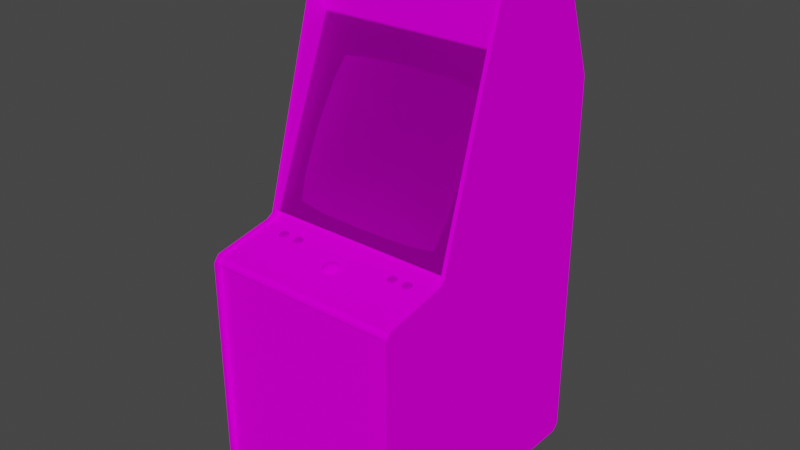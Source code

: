# Source: reactor.blend  (saved by Blender 2.93.20; exported with 4.5.12 LTS)
import bpy
from mathutils import Matrix  # noqa: F401  (used for matrix-valued properties, if any)

bpy.ops.wm.read_factory_settings(use_empty=True)
scene = bpy.context.scene
scene.name = 'Scene'

# ---- images (referenced by path relative to the original .blend; pixels are not part of the script)
import os
ASSET_DIR = os.environ.get("B2B_ASSET_DIR", "")  # directory of the original .blend (textures are referenced by path, not embedded)
HERE = os.path.dirname(os.path.abspath(__file__))  # packed textures are extracted next to this script under _unpacked/

def load_image(name, relpath, width, height, colorspace="sRGB"):
    """Load a texture the original file referenced (path relative to the .blend, or extracted next to this script)."""
    p = next((c for c in (os.path.join(HERE, relpath), os.path.join(ASSET_DIR, relpath)) if relpath and os.path.exists(c)), "")
    if p:
        img = bpy.data.images.load(p, check_existing=True)
        img.name = name
    else:  # same state as the original file: an image datablock whose file is absent (Cycles renders it pink)
        img = bpy.data.images.new(name, width, height)
        img.source = "FILE"
        img.filepath = "//" + (relpath or name)
    img.colorspace_settings.name = colorspace
    return img
img_reactormarqueemap_tiff = load_image('reactormarqueemap.TIFF', 'reactormarqueemap.TIFF', 1024, 1024, 'sRGB')
img_reactormonitormap_tiff = load_image('reactormonitormap.TIFF', 'reactormonitormap.TIFF', 1024, 1024, 'sRGB')
img_reactorglassmap_tiff = load_image('reactorglassmap.TIFF', 'reactorglassmap.TIFF', 1024, 1024, 'sRGB')
img_reactorbuttonmap_tiff = load_image('reactorbuttonmap.TIFF', 'reactorbuttonmap.TIFF', 1024, 1024, 'sRGB')
img_reactorallmap_tiff = load_image('reactorallmap.TIFF', 'reactorallmap.TIFF', 1024, 1024, 'sRGB')

# ---- materials (node trees are filled in below, after node groups)
mat_reactormarquee = bpy.data.materials.new('reactormarquee')
mat_reactormarquee.use_transparent_shadow = False
mat_reactormarquee.roughness = 0.8807
mat_reactormarquee.specular_intensity = 0.0
mat_reactormonitor = bpy.data.materials.new('reactormonitor')
mat_reactormonitor.use_transparent_shadow = False
mat_reactormonitor.roughness = 0.8807
mat_reactormonitor.specular_intensity = 0.0
mat_reactorglass = bpy.data.materials.new('reactorglass')
mat_reactorglass.use_transparent_shadow = False
mat_reactorglass.roughness = 0.8807
mat_reactorglass.specular_intensity = 0.0
mat_reactorbutton = bpy.data.materials.new('reactorbutton')
mat_reactorbutton.use_transparent_shadow = False
mat_reactorbutton.roughness = 0.8807
mat_reactorbutton.specular_intensity = 0.0
mat_reactorall = bpy.data.materials.new('reactorall')
mat_reactorall.use_transparent_shadow = False
mat_reactorall.roughness = 0.8807
mat_reactorall.specular_intensity = 0.0

# ---- node groups
ng_auto_smooth = bpy.data.node_groups.new('Auto Smooth', 'GeometryNodeTree')
_s = ng_auto_smooth.interface.new_socket(name='Geometry', in_out='OUTPUT', socket_type='NodeSocketGeometry')
_s = ng_auto_smooth.interface.new_socket(name='Geometry', in_out='INPUT', socket_type='NodeSocketGeometry')
_s = ng_auto_smooth.interface.new_socket(name='Angle', in_out='INPUT', socket_type='NodeSocketFloat')
_s.subtype = 'ANGLE'
_s.min_value = 0.0
_s.max_value = 3.142
ng_auto_smooth.is_modifier = True
_N = ng_auto_smooth.nodes; _L = ng_auto_smooth.links
n0 = _N.new('NodeGroupOutput'); n0.name = 'Group Output'; n0.location = (480, -100)
n1 = _N.new('NodeGroupInput'); n1.name = 'Group Input'; n1.location = (-420, -300)
n2 = _N.new('NodeGroupInput'); n2.name = 'Group Input.001'; n2.location = (-60, -100)
n3 = _N.new('GeometryNodeSetShadeSmooth'); n3.name = 'Set Shade Smooth'; n3.location = (120, -100)
n3.domain = 'EDGE'
n4 = _N.new('GeometryNodeSetShadeSmooth'); n4.name = 'Set Shade Smooth.001'; n4.location = (300, -100)
n5 = _N.new('GeometryNodeInputMeshEdgeAngle'); n5.name = 'Edge Angle'; n5.location = (-420, -220)
n6 = _N.new('GeometryNodeInputEdgeSmooth'); n6.name = 'Is Edge Smooth'; n6.location = (-60, -160)
n7 = _N.new('GeometryNodeInputShadeSmooth'); n7.name = 'Is Face Smooth'; n7.location = (-240, -340)
n8 = _N.new('FunctionNodeBooleanMath'); n8.name = 'Boolean Math'; n8.location = (-60, -220)
n9 = _N.new('FunctionNodeCompare'); n9.name = 'Compare'; n9.location = (-240, -180)
n9.operation = 'LESS_EQUAL'
_L.new(n5.outputs[0], n9.inputs[0])
_L.new(n4.outputs[0], n0.inputs[0])
_L.new(n1.outputs[1], n9.inputs[1])
_L.new(n9.outputs[0], n8.inputs[0])
_L.new(n7.outputs[0], n8.inputs[1])
_L.new(n2.outputs[0], n3.inputs[0])
_L.new(n6.outputs[0], n3.inputs[1])
_L.new(n3.outputs[0], n4.inputs[0])
_L.new(n8.outputs[0], n3.inputs[2])
n0.is_active_output = True

# ---- material node trees
mat_reactormarquee.use_nodes = True; mat_reactormarquee.node_tree.nodes.clear()
_N = mat_reactormarquee.node_tree.nodes; _L = mat_reactormarquee.node_tree.links
n0 = _N.new('ShaderNodeBsdfPrincipled'); n0.name = 'Principled BSDF'; n0.location = (10, 300)
n0.distribution = 'GGX'
n0.subsurface_method = 'BURLEY'
n0.inputs[2].default_value = 0.8807
n0.inputs[3].default_value = 1.45
n0.inputs[13].default_value = 0.0
n0.inputs[27].default_value = (0.0, 0.0, 0.0, 1.0)
n0.inputs[28].default_value = 1.0
n1 = _N.new('ShaderNodeOutputMaterial'); n1.name = 'Material Output'; n1.location = (300, 300)
n2 = _N.new('ShaderNodeTexImage'); n2.name = 'Image Texture'; n2.location = (-300, 600)
n2.image = img_reactormarqueemap_tiff
_L.new(n0.outputs[0], n1.inputs[0])
_L.new(n2.outputs[0], n0.inputs[0])
n1.is_active_output = True
mat_reactormonitor.use_nodes = True; mat_reactormonitor.node_tree.nodes.clear()
_N = mat_reactormonitor.node_tree.nodes; _L = mat_reactormonitor.node_tree.links
n0 = _N.new('ShaderNodeBsdfPrincipled'); n0.name = 'Principled BSDF'; n0.location = (10, 300)
n0.distribution = 'GGX'
n0.subsurface_method = 'BURLEY'
n0.inputs[2].default_value = 0.8807
n0.inputs[3].default_value = 1.45
n0.inputs[13].default_value = 0.0
n0.inputs[27].default_value = (0.0, 0.0, 0.0, 1.0)
n0.inputs[28].default_value = 1.0
n1 = _N.new('ShaderNodeOutputMaterial'); n1.name = 'Material Output'; n1.location = (300, 300)
n2 = _N.new('ShaderNodeTexImage'); n2.name = 'Image Texture'; n2.location = (-300, 600)
n2.image = img_reactormonitormap_tiff
_L.new(n0.outputs[0], n1.inputs[0])
_L.new(n2.outputs[0], n0.inputs[0])
n1.is_active_output = True
mat_reactorglass.use_nodes = True; mat_reactorglass.node_tree.nodes.clear()
_N = mat_reactorglass.node_tree.nodes; _L = mat_reactorglass.node_tree.links
n0 = _N.new('ShaderNodeBsdfPrincipled'); n0.name = 'Principled BSDF'; n0.location = (10, 300)
n0.distribution = 'GGX'
n0.subsurface_method = 'BURLEY'
n0.inputs[2].default_value = 0.8807
n0.inputs[3].default_value = 1.45
n0.inputs[4].default_value = 0.2
n0.inputs[13].default_value = 0.0
n0.inputs[27].default_value = (0.0, 0.0, 0.0, 1.0)
n0.inputs[28].default_value = 1.0
n1 = _N.new('ShaderNodeOutputMaterial'); n1.name = 'Material Output'; n1.location = (300, 300)
n2 = _N.new('ShaderNodeTexImage'); n2.name = 'Image Texture'; n2.location = (-300, 600)
n2.image = img_reactorglassmap_tiff
_L.new(n0.outputs[0], n1.inputs[0])
_L.new(n2.outputs[0], n0.inputs[0])
n1.is_active_output = True
mat_reactorbutton.use_nodes = True; mat_reactorbutton.node_tree.nodes.clear()
_N = mat_reactorbutton.node_tree.nodes; _L = mat_reactorbutton.node_tree.links
n0 = _N.new('ShaderNodeBsdfPrincipled'); n0.name = 'Principled BSDF'; n0.location = (10, 300)
n0.distribution = 'GGX'
n0.subsurface_method = 'BURLEY'
n0.inputs[2].default_value = 0.8807
n0.inputs[3].default_value = 1.45
n0.inputs[4].default_value = 0.5
n0.inputs[13].default_value = 0.0
n0.inputs[27].default_value = (0.0, 0.0, 0.0, 1.0)
n0.inputs[28].default_value = 1.0
n1 = _N.new('ShaderNodeOutputMaterial'); n1.name = 'Material Output'; n1.location = (300, 300)
n2 = _N.new('ShaderNodeTexImage'); n2.name = 'Image Texture'; n2.location = (-300, 600)
n2.image = img_reactorbuttonmap_tiff
_L.new(n0.outputs[0], n1.inputs[0])
_L.new(n2.outputs[0], n0.inputs[0])
n1.is_active_output = True
mat_reactorall.use_nodes = True; mat_reactorall.node_tree.nodes.clear()
_N = mat_reactorall.node_tree.nodes; _L = mat_reactorall.node_tree.links
n0 = _N.new('ShaderNodeBsdfPrincipled'); n0.name = 'Principled BSDF'; n0.location = (10, 300)
n0.distribution = 'GGX'
n0.subsurface_method = 'BURLEY'
n0.inputs[2].default_value = 0.8807
n0.inputs[3].default_value = 1.45
n0.inputs[13].default_value = 0.0
n0.inputs[27].default_value = (0.0, 0.0, 0.0, 1.0)
n0.inputs[28].default_value = 1.0
n1 = _N.new('ShaderNodeOutputMaterial'); n1.name = 'Material Output'; n1.location = (300, 300)
n2 = _N.new('ShaderNodeTexImage'); n2.name = 'Image Texture'; n2.location = (-300, 600)
n2.image = img_reactorallmap_tiff
_L.new(n0.outputs[0], n1.inputs[0])
_L.new(n2.outputs[0], n0.inputs[0])
n1.is_active_output = True

# ---- world
world_world = bpy.data.worlds.new('World'); scene.world = world_world
world_world.use_nodes = True; world_world.node_tree.nodes.clear()
_N = world_world.node_tree.nodes; _L = world_world.node_tree.links
n0 = _N.new('ShaderNodeOutputWorld'); n0.name = 'World Output'; n0.location = (300, 300)
n1 = _N.new('ShaderNodeBackground'); n1.name = 'Background'; n1.location = (10, 300)
n1.inputs[0].default_value = (0.05088, 0.05088, 0.05088, 1.0)
_L.new(n1.outputs[0], n0.inputs[0])
n0.is_active_output = True
world_world.color = (0.05088, 0.05088, 0.05088)
world_world.use_sun_shadow = False
world_world.sun_shadow_jitter_overblur = 0.0

# ---- meshes
me_reactor = bpy.data.meshes.new('reactor')
me_reactor.from_pydata([(0.06008, 0.5681, -0.284), (0.06008, 0.6434, -0.2872), (-0.07168, 0.5681, -0.284), (-0.07168, 0.6434, -0.2872), (-0.1638, 0.08073, -0.04315), (-0.00472, 0.08109, -0.04063), (-0.00472, 0.2146, -0.1025), (-0.1656, 0.2118, -0.1054), (-0.00472, 0.3378, -0.1745), (-0.1638, 0.3345, -0.1756), (0.1544, 0.3345, -0.1756), (0.1544, 0.08073, -0.04315), (0.1562, 0.2118, -0.1054), (0.2545, 0.2082, -0.1087), (0.2505, 0.3291, -0.176), (-0.00472, 0.4112, -0.2203), (-0.1599, 0.4072, -0.2192), (0.1504, 9.31e-05, -0.006795), (-0.00472, -0.002427, -0.004276), (-0.2473, 0.009453, -0.01292), (0.2545, 0.2078, -0.1094), (0.2505, 0.08145, -0.04711), (-0.2599, 0.08181, -0.04675), (-0.2639, 0.2082, -0.1087), (-0.2639, 0.2078, -0.1094), (-0.2599, 0.3288, -0.1763), (-0.00472, 0.4105, -0.2206), (0.1504, 0.4069, -0.2195), (-0.00472, -0.002787, -0.004996), (-0.1599, -0.0002669, -0.007155), (-0.2599, 0.3291, -0.176), (-0.2473, 0.3961, -0.2149), (-0.1599, 0.4069, -0.2195), (-0.2599, 0.08145, -0.04711), (0.1504, 0.4072, -0.2192), (0.2505, 0.3288, -0.1763), (0.2375, 0.009453, -0.01292), (0.1504, -0.0002669, -0.007155), (-0.1599, 9.31e-05, -0.006795), (-0.2473, 0.009093, -0.01328), (0.2505, 0.08181, -0.04675), (0.2375, 0.009093, -0.01328), (0.2375, 0.3961, -0.2149), (0.3027, -0.04058, 0.02524), (0.3027, 0.526, -0.2055), (-0.3067, 0.526, -0.2055), (-0.3067, -0.04058, 0.02524), (-0.2232, -0.04814, 0.07312), (-0.216, -0.05138, 0.0922), (-0.2193, -0.0521, 0.09472), (-0.2193, -0.05534, 0.09436), (-0.2074, -0.05642, 0.08356), (-0.2085, -0.05534, 0.07744), (-0.2139, -0.05282, 0.07996), (-0.2311, -0.05174, 0.07384), (-0.2272, -0.05138, 0.0724), (-0.2283, -0.05354, 0.06628), (-0.2365, -0.05426, 0.08824), (-0.2373, -0.05354, 0.08392), (-0.243, -0.05642, 0.08356), (-0.234, -0.05894, 0.09868), (-0.2283, -0.0593, 0.1008), (-0.2272, -0.05534, 0.0958), (-0.2419, -0.0575, 0.08968), (-0.216, -0.0539, 0.06808), (-0.2221, -0.05354, 0.06628), (-0.2232, -0.05138, 0.0724), (-0.216, -0.0521, 0.07636), (-0.2139, -0.05426, 0.08824), (-0.216, -0.05462, 0.09148), (-0.2113, -0.05858, 0.09472), (-0.234, -0.0539, 0.06808), (-0.2311, -0.05534, 0.09436), (-0.2085, -0.0575, 0.08968), (-0.2391, -0.05462, 0.07204), (-0.2419, -0.05534, 0.07744), (-0.2365, -0.05282, 0.07996), (-0.2365, -0.05102, 0.0886), (-0.2373, -0.0503, 0.08464), (-0.2311, -0.0485, 0.0742), (-0.2272, -0.04814, 0.07312), (-0.2139, -0.05102, 0.0886), (-0.2139, -0.04958, 0.08068), (-0.2221, -0.0593, 0.1008), (-0.216, -0.05894, 0.09868), (-0.2232, -0.05534, 0.0958), (-0.2344, -0.0521, 0.07636), (-0.2365, -0.04958, 0.08068), (-0.2193, -0.05174, 0.07384), (-0.2232, -0.0521, 0.09616), (-0.2344, -0.04886, 0.07708), (-0.2131, -0.0503, 0.08464), (-0.2311, -0.0521, 0.09472), (-0.2344, -0.05462, 0.09148), (-0.216, -0.04886, 0.07708), (-0.2391, -0.05858, 0.09472), (-0.2113, -0.05462, 0.07204), (-0.2131, -0.05354, 0.08392), (-0.2344, -0.05138, 0.0922), (-0.2272, -0.0521, 0.09616), (-0.2193, -0.0485, 0.0742), (-0.1667, -0.04814, 0.07312), (-0.1667, -0.05534, 0.0958), (-0.171, -0.05534, 0.0958), (-0.1721, -0.0593, 0.1008), (-0.1599, -0.0521, 0.07636), (-0.1577, -0.05282, 0.07996), (-0.152, -0.05534, 0.07744), (-0.1552, -0.05858, 0.09472), (-0.152, -0.0575, 0.08968), (-0.1577, -0.05426, 0.08824), (-0.1779, -0.05894, 0.09868), (-0.1869, -0.05642, 0.08356), (-0.1858, -0.0575, 0.08968), (-0.18, -0.05426, 0.08824), (-0.1807, -0.05354, 0.08392), (-0.18, -0.05282, 0.07996), (-0.1858, -0.05534, 0.07744), (-0.1721, -0.05354, 0.06628), (-0.1779, -0.0539, 0.06808), (-0.175, -0.05174, 0.07384), (-0.1552, -0.05462, 0.07204), (-0.1599, -0.0539, 0.06808), (-0.1628, -0.05174, 0.07384), (-0.171, -0.05138, 0.0724), (-0.1667, -0.05138, 0.0724), (-0.1656, -0.05354, 0.06628), (-0.1599, -0.05462, 0.09148), (-0.175, -0.05534, 0.09436), (-0.1782, -0.05462, 0.09148), (-0.1825, -0.05858, 0.09472), (-0.1667, -0.0521, 0.09616), (-0.1656, -0.0593, 0.1008), (-0.1599, -0.05894, 0.09868), (-0.1628, -0.05534, 0.09436), (-0.1825, -0.05462, 0.07204), (-0.1509, -0.05642, 0.08356), (-0.1807, -0.0503, 0.08464), (-0.175, -0.0521, 0.09472), (-0.18, -0.04958, 0.08068), (-0.1577, -0.05102, 0.0886), (-0.1577, -0.04958, 0.08068), (-0.157, -0.0503, 0.08464), (-0.1782, -0.0521, 0.07636), (-0.1782, -0.04886, 0.07708), (-0.171, -0.0521, 0.09616), (-0.1599, -0.04886, 0.07708), (-0.1782, -0.05138, 0.0922), (-0.18, -0.05102, 0.0886), (-0.157, -0.05354, 0.08392), (-0.1599, -0.05138, 0.0922), (-0.175, -0.0485, 0.0742), (-0.1628, -0.0521, 0.09472), (-0.1628, -0.0485, 0.0742), (-0.171, -0.04814, 0.07312), (0.1796, -0.04814, 0.07312), (0.1663, -0.04958, 0.08068), (0.1605, -0.0575, 0.08968), (0.1637, -0.05858, 0.09472), (0.1681, -0.05462, 0.09148), (0.1663, -0.05282, 0.07996), (0.1681, -0.0521, 0.07636), (0.1637, -0.05462, 0.07204), (0.1868, -0.05462, 0.09148), (0.1886, -0.05426, 0.08824), (0.1753, -0.0521, 0.09616), (0.1753, -0.05534, 0.0958), (0.1684, -0.0539, 0.06808), (0.1911, -0.05462, 0.07204), (0.1864, -0.0539, 0.06808), (0.1835, -0.05174, 0.07384), (0.1713, -0.05534, 0.09436), (0.1684, -0.05894, 0.09868), (0.1868, -0.0521, 0.07636), (0.1911, -0.05858, 0.09472), (0.1943, -0.0575, 0.08968), (0.1742, -0.0593, 0.1008), (0.1713, -0.05174, 0.07384), (0.1753, -0.05138, 0.0724), (0.1742, -0.05354, 0.06628), (0.1713, -0.0485, 0.0742), (0.1663, -0.05426, 0.08824), (0.1954, -0.05642, 0.08356), (0.1943, -0.05534, 0.07744), (0.1886, -0.05282, 0.07996), (0.1807, -0.05354, 0.06628), (0.1605, -0.05534, 0.07744), (0.1594, -0.05642, 0.08356), (0.1655, -0.05354, 0.08392), (0.1807, -0.0593, 0.1008), (0.1864, -0.05894, 0.09868), (0.1835, -0.05534, 0.09436), (0.1835, -0.0485, 0.0742), (0.1893, -0.0503, 0.08464), (0.1753, -0.04814, 0.07312), (0.1681, -0.04886, 0.07708), (0.1796, -0.05534, 0.0958), (0.1835, -0.0521, 0.09472), (0.1893, -0.05354, 0.08392), (0.1713, -0.0521, 0.09472), (0.1868, -0.05138, 0.0922), (0.1796, -0.0521, 0.09616), (0.1655, -0.0503, 0.08464), (0.1663, -0.05102, 0.0886), (0.1796, -0.05138, 0.0724), (0.1868, -0.04886, 0.07708), (0.1681, -0.05138, 0.0922), (0.1886, -0.04958, 0.08068), (0.1886, -0.05102, 0.0886), (0.217, -0.04958, 0.08068), (0.2224, -0.0521, 0.09472), (0.2264, -0.05138, 0.0724), (0.2303, -0.05138, 0.0724), (0.2314, -0.05354, 0.06628), (0.2422, -0.05462, 0.07204), (0.2372, -0.0539, 0.06808), (0.2343, -0.05174, 0.07384), (0.2451, -0.0575, 0.08968), (0.2462, -0.05642, 0.08356), (0.2404, -0.05354, 0.08392), (0.2397, -0.05426, 0.08824), (0.2375, -0.05462, 0.09148), (0.2422, -0.05858, 0.09472), (0.2253, -0.0593, 0.1008), (0.2314, -0.0593, 0.1008), (0.2303, -0.05534, 0.0958), (0.2105, -0.05642, 0.08356), (0.2116, -0.0575, 0.08968), (0.217, -0.05426, 0.08824), (0.2224, -0.05534, 0.09436), (0.2192, -0.05462, 0.09148), (0.2145, -0.05858, 0.09472), (0.2195, -0.0539, 0.06808), (0.2145, -0.05462, 0.07204), (0.2192, -0.0521, 0.07636), (0.217, -0.05282, 0.07996), (0.2375, -0.0521, 0.07636), (0.2404, -0.0503, 0.08464), (0.2264, -0.05534, 0.0958), (0.2303, -0.0521, 0.09616), (0.2372, -0.05894, 0.09868), (0.2195, -0.05894, 0.09868), (0.2253, -0.05354, 0.06628), (0.2264, -0.04814, 0.07312), (0.2343, -0.0485, 0.0742), (0.2397, -0.05102, 0.0886), (0.2375, -0.05138, 0.0922), (0.2343, -0.0521, 0.09472), (0.2343, -0.05534, 0.09436), (0.2264, -0.0521, 0.09616), (0.2303, -0.04814, 0.07312), (0.2397, -0.05282, 0.07996), (0.2397, -0.04958, 0.08068), (0.2163, -0.05354, 0.08392), (0.217, -0.05102, 0.0886), (0.2224, -0.0485, 0.0742), (0.2192, -0.04886, 0.07708), (0.2224, -0.05174, 0.07384), (0.2451, -0.05534, 0.07744), (0.2116, -0.05534, 0.07744), (0.2375, -0.04886, 0.07708), (0.2192, -0.05138, 0.0922), (0.2163, -0.0503, 0.08464), (0.3041, -0.875, 0.2563), (0.3041, -0.09818, 0.2563), (-0.3053, -0.875, 0.2563), (-0.3053, -0.09818, 0.2563), (0.302, -0.08378, 0.2502), (-0.3075, -0.08378, 0.2502), (0.302, -0.04706, 0.03712), (-0.3075, -0.02763, 0.02416), (-0.3075, -0.04706, 0.03712), (0.302, -0.02763, 0.02416), (0.302, -0.1086, 0.2607), (0.302, -0.09746, 0.2607), (-0.3075, -0.09746, 0.2607), (-0.3075, -0.1086, 0.2607), (0.08131, 0.3165, -0.5842), (0.08131, 0.07101, -0.5842), (-0.1106, 0.3165, -0.5842), (-0.1106, 0.07101, -0.5842), (0.3013, 0.5303, -0.1886), (0.3013, 0.7132, -0.1969), (-0.3082, 0.5303, -0.1886), (-0.3082, 0.7229, -0.2203), (-0.3082, 0.7132, -0.1969), (0.3013, 0.7229, -0.2203), (0.3013, 0.5167, -0.2019), (-0.3082, 0.5167, -0.2019), (-0.3053, 0.3586, -0.595), (-0.3053, -0.8721, 0.2405), (-0.3175, -0.04418, 0.0616), (-0.3053, -0.0791, 0.2531), (-0.3053, 0.7265, -0.1997), (-0.3175, 0.7715, -0.4481), (-0.3053, -0.03158, 0.03928), (-0.3053, 0.7067, -0.1796), (-0.3175, 0.7067, -0.1796), (-0.3175, 0.7787, -0.4136), (-0.3053, -0.04418, 0.0616), (-0.3175, -0.03158, 0.03928), (-0.3053, -0.8498, -0.595), (-0.3175, -0.8721, -0.5752), (-0.3175, -0.8498, -0.595), (-0.3175, 0.3586, -0.595), (-0.3053, -0.1014, 0.2704), (-0.3175, -0.0791, 0.2531), (-0.3175, -0.1014, 0.2704), (-0.3053, 0.7787, -0.4136), (-0.3175, -0.8721, 0.2405), (-0.3053, -0.8721, -0.5752), (-0.3053, 0.7715, -0.4481), (-0.3175, -0.8549, 0.2704), (-0.3053, -0.8549, 0.2704), (-0.3175, 0.7265, -0.1997), (0.3146, 0.3586, -0.595), (0.3146, -0.03158, 0.03928), (0.3023, -0.8498, -0.595), (0.3023, -0.03158, 0.03928), (0.3023, -0.1014, 0.2704), (0.3023, -0.0791, 0.2531), (0.3146, -0.0791, 0.2531), (0.3146, 0.7715, -0.4481), (0.3023, -0.04418, 0.0616), (0.3146, -0.8549, 0.2704), (0.3023, -0.8549, 0.2704), (0.3146, 0.7265, -0.1997), (0.3023, 0.3586, -0.595), (0.3023, 0.7715, -0.4481), (0.3146, 0.7067, -0.1796), (0.3023, -0.8721, -0.5752), (0.3146, -0.8498, -0.595), (0.3023, 0.7265, -0.1997), (0.3023, 0.7787, -0.4136), (0.3023, 0.7067, -0.1796), (0.3146, 0.7787, -0.4136), (0.3146, -0.1014, 0.2704), (0.3023, -0.8721, 0.2405), (0.3146, -0.8721, 0.2405), (0.3146, -0.8721, -0.5752), (0.3146, -0.04418, 0.0616), (0.3034, -0.8325, -0.5824), (0.3034, 0.3572, -0.5705), (0.3034, 0.7172, -0.2163), (0.3034, 0.7672, -0.4057), (-0.306, 0.7172, -0.2163), (0.3034, 0.7506, -0.3985), (-0.306, 0.7031, -0.2354), (0.3034, 0.7031, -0.2354), (0.3034, 0.7578, -0.4456), (0.3034, 0.3597, -0.5824), (-0.306, 0.3597, -0.5824), (-0.306, 0.746, -0.4362), (-0.306, 0.3572, -0.5705), (0.3034, 0.746, -0.4362), (-0.306, 0.7578, -0.4456), (-0.306, 0.7672, -0.4057), (-0.306, 0.7506, -0.3985), (0.3034, -0.8585, -0.5658), (-0.306, -0.8585, -0.5658), (-0.306, -0.8325, -0.5824), (-0.0346, -0.08594, 0.1329), (0.00464, -0.05858, 0.1494), (0.00536, -0.05246, 0.1386), (-0.0004, -0.0521, 0.139), (-0.00436, -0.05858, 0.1044), (0.00176, -0.06758, 0.09688), (-0.00652, -0.06902, 0.09652), (-0.0328, -0.07442, 0.135), (-0.03424, -0.07802, 0.1221), (-0.03424, -0.07982, 0.134), (0.008599, -0.07154, 0.09616), (0.01148, -0.0791, 0.09472), (0.02588, -0.06398, 0.1368), (0.02264, -0.06866, 0.1476), (0.008599, -0.0827, 0.1606), (-0.02344, -0.06866, 0.1476), (-0.0004, -0.05822, 0.1494), (-0.01984, -0.05894, 0.1138), (0.03344, -0.07982, 0.134), (0.03344, -0.07802, 0.1221), (0.03164, -0.07226, 0.1232), (0.00536, -0.05066, 0.1268), (-0.0004, -0.0521, 0.1152), (-0.0004, -0.04994, 0.1271), (0.02912, -0.06686, 0.1242), (-0.03064, -0.08198, 0.1098), (-0.01768, -0.06614, 0.1034), (-0.0058, -0.05246, 0.1149), (-0.01768, -0.05462, 0.126), (0.02912, -0.06902, 0.1361), (0.02984, -0.08774, 0.1444), (-0.00652, -0.08018, 0.161), (-0.01156, -0.0863, 0.1599), (-0.03028, -0.06902, 0.1361), (-0.02668, -0.07298, 0.1469), (-0.01768, -0.05642, 0.1379), (-0.02236, -0.06002, 0.1376), (0.01652, -0.05462, 0.126), (0.01652, -0.05642, 0.1379), (0.01904, -0.06506, 0.148), (-0.0004, -0.06722, 0.157), (-0.03028, -0.06686, 0.1242), (-0.0328, -0.07226, 0.1232), (-0.03028, -0.07658, 0.1109), (0.02048, -0.07262, 0.1023), (0.02984, -0.08198, 0.1098), (0.00464, -0.05246, 0.1149), (0.02264, -0.0629, 0.1131), (0.02192, -0.08918, 0.1534), (0.02912, -0.0827, 0.1451), (-0.02164, -0.07262, 0.1023), (-0.02884, -0.07766, 0.1458), (-0.01984, -0.07838, 0.1552), (-0.03028, -0.0827, 0.1451), (-0.02272, -0.08918, 0.1534), (0.00176, -0.07874, 0.1613), (0.0338, -0.08594, 0.1329), (-0.01552, -0.05606, 0.1145), (-0.01084, -0.06002, 0.1491), (-0.01552, -0.06218, 0.1487), (0.02552, -0.06686, 0.1124), (0.02912, -0.07658, 0.1109), (0.009679, -0.0539, 0.1149), (0.01112, -0.0521, 0.1268), (0.01652, -0.06614, 0.1034), (0.01472, -0.06218, 0.1487), (-0.01156, -0.07514, 0.09544), (-0.02272, -0.08018, 0.1008), (0.02552, -0.07298, 0.1469), (0.02768, -0.07766, 0.1458), (0.01904, -0.07838, 0.1552), (-0.0004, -0.09062, 0.1613), (-0.01228, -0.09026, 0.1592), (0.01148, -0.09026, 0.1592), (-0.01156, -0.0611, 0.1041), (-0.0346, -0.08378, 0.121), (0.01076, -0.0701, 0.1566), (-0.00652, -0.05246, 0.1386), (-0.01228, -0.0521, 0.1268), (-0.01228, -0.05426, 0.1386), (-0.0058, -0.05858, 0.1494), (-0.00652, -0.05066, 0.1268), (-0.01156, -0.0701, 0.1566), (-0.0004, -0.07874, 0.09292), (0.01472, -0.05606, 0.1145), (0.01904, -0.05894, 0.1138), (-0.02668, -0.06686, 0.1124), (-0.02884, -0.07154, 0.1116), (-0.01084, -0.0539, 0.1149), (0.02192, -0.08018, 0.1008), (0.01076, -0.0611, 0.1041), (0.00356, -0.05858, 0.1044), (0.02768, -0.07154, 0.1116), (-0.02236, -0.05786, 0.1257), (-0.02668, -0.06218, 0.125), (0.01112, -0.05426, 0.1386), (0.03164, -0.07442, 0.135), (-0.01984, -0.06506, 0.148), (-0.02668, -0.06398, 0.1368), (0.02156, -0.05786, 0.1257), (0.02156, -0.06002, 0.1376), (0.0338, -0.08378, 0.121), (-0.03064, -0.08774, 0.1444), (-0.01228, -0.0791, 0.09472), (-0.02344, -0.0629, 0.1131), (0.009679, -0.06002, 0.1491), (0.02588, -0.06218, 0.125)], [], [(89, 99, 62, 85), (12, 6, 5, 11), (38, 19, 39, 29), (8, 9, 7, 6), (457, 381, 385, 390), (99, 92, 72, 62), (9, 30, 23, 7), (34, 15, 8, 10), (11, 40, 13, 12), (234, 257, 232, 233), (440, 419, 441, 438), (10, 14, 42, 34), (11, 5, 18, 17), (402, 447, 448, 403), (397, 458, 420, 396), (451, 446, 408, 425), (156, 199, 200, 155), (23, 30, 25, 24), (218, 258, 251, 219), (13, 40, 21, 20), (117, 112, 115, 116), (434, 409, 431, 375), (26, 32, 16, 15), (213, 242, 211, 212), (28, 37, 17, 18), (31, 25, 30), (31, 16, 32), (437, 416, 375, 431), (42, 27, 34), (42, 14, 35), (386, 436, 369, 404), (37, 41, 36, 17), (33, 39, 19, 22), (290, 313, 312, 309), (317, 327, 315, 331), (209, 210, 246, 250), (92, 98, 93, 72), (58, 76, 75, 59), (204, 170, 169, 185), (228, 253, 226, 227), (172, 176, 166, 171), (110, 127, 108, 109), (76, 86, 74, 75), (88, 67, 96, 64), (92, 89, 48), (233, 259, 235, 234), (442, 388, 449, 439), (178, 177, 180, 194), (209, 256, 234, 235), (197, 201, 196, 191), (153, 146, 105, 123), (452, 423, 445, 451), (260, 252, 251, 236), (255, 243, 211, 257), (249, 210, 229, 238), (47, 79, 87), (58, 57, 77, 78), (47, 48, 91), (87, 77, 92), (94, 47, 91), (221, 248, 240, 222), (15, 34, 27, 26), (62, 72, 60, 61), (126, 118, 124, 125), (72, 93, 95, 60), (59, 63, 57, 58), (70, 73, 68, 69), (24, 33, 22, 23), (222, 217, 220, 221), (199, 206, 159, 171), (141, 142, 149, 106), (256, 255, 257, 234), (280, 279, 277, 278), (266, 265, 263, 264), (207, 193, 198, 184), (81, 48, 69, 68), (90, 79, 54, 86), (89, 49, 48), (87, 78, 77), (47, 80, 79), (82, 94, 91), (77, 98, 92), (79, 90, 87), (48, 81, 91), (92, 99, 89), (94, 100, 47), (47, 87, 92, 48), (85, 62, 61, 83), (40, 11, 17, 36), (392, 443, 413, 393), (134, 102, 132, 133), (181, 188, 187, 157), (106, 149, 136, 107), (179, 167, 177, 178), (171, 159, 158, 172), (435, 449, 388, 365), (101, 150, 142), (163, 191, 190, 174), (138, 131, 150), (248, 225, 224, 240), (173, 184, 183, 168), (184, 198, 182, 183), (94, 82, 53, 67), (6, 7, 4, 5), (252, 237, 219, 251), (50, 69, 48, 49), (250, 244, 216, 212), (228, 230, 261, 254), (49, 89, 85, 50), (254, 262, 253, 228), (161, 177, 167, 162), (195, 180, 177, 161), (102, 134, 152, 131), (334, 318, 316, 329), (47, 100, 88, 66), (146, 101, 142), (139, 148, 138), (206, 203, 181, 159), (19, 38, 4, 22), (114, 115, 112, 113), (257, 211, 242, 232), (159, 181, 157, 158), (149, 110, 109, 136), (202, 156, 160, 188), (101, 151, 139), (131, 152, 150), (205, 207, 184, 173), (391, 417, 379, 410), (193, 208, 164, 198), (148, 147, 138), (151, 144, 139), (150, 140, 142), (146, 153, 101), (139, 137, 148), (138, 145, 131), (141, 146, 142), (101, 154, 151), (107, 121, 105, 106), (155, 200, 193), (425, 421, 453, 405), (164, 163, 174, 175), (114, 129, 147, 148), (333, 332, 326, 335), (170, 173, 168, 169), (123, 105, 121, 122), (238, 229, 241, 223), (129, 114, 113, 130), (125, 123, 122, 126), (155, 180, 156), (188, 160, 186, 187), (55, 66, 65, 56), (365, 383, 407, 452), (103, 128, 111, 104), (139, 144, 143, 116), (244, 260, 236, 216), (123, 125, 101, 153), (245, 246, 221, 220), (165, 199, 171, 166), (235, 253, 262, 209), (128, 103, 145, 138), (138, 147, 129, 128), (199, 201, 200), (68, 97, 91, 81), (156, 203, 199), (198, 164, 175, 182), (97, 68, 73, 51), (120, 124, 118, 119), (162, 186, 160, 161), (130, 111, 128, 129), (101, 139, 138, 150), (104, 132, 102, 103), (321, 340, 323, 320), (210, 261, 230, 229), (205, 192, 155), (205, 155, 193), (192, 205, 173, 170), (417, 462, 380, 379), (78, 87, 76, 58), (150, 152, 134, 127), (110, 149, 142, 140), (180, 195, 156), (155, 194, 180), (203, 206, 199), (199, 165, 201), (207, 205, 193), (156, 202, 203), (201, 197, 200), (200, 208, 193), (127, 134, 133, 108), (178, 204, 185, 179), (86, 54, 71, 74), (401, 443, 392, 416), (230, 228, 227, 231), (196, 166, 176, 189), (219, 220, 217, 218), (66, 88, 64, 65), (216, 236, 214, 215), (236, 251, 258, 214), (250, 246, 237), (210, 239, 246), (248, 221, 246, 247), (456, 466, 426, 399), (231, 241, 229, 230), (268, 275, 274, 267), (87, 90, 86, 76), (188, 181, 203, 202), (140, 150, 127, 110), (191, 163, 200, 197), (335, 322, 328, 333), (100, 94, 67, 88), (253, 235, 259, 226), (82, 91, 97, 53), (220, 219, 237, 245), (209, 254, 210), (98, 77, 57, 93), (250, 255, 209), (18, 38, 29, 28), (53, 97, 51, 52), (119, 135, 143, 120), (52, 96, 67, 53), (212, 216, 215, 213), (93, 57, 63, 95), (191, 196, 189, 190), (144, 151, 120, 143), (210, 249, 239), (260, 250, 237), (247, 239, 225, 248), (170, 204, 155, 192), (124, 120, 151, 154), (156, 195, 161, 160), (137, 139, 116, 115), (246, 245, 237), (260, 244, 250), (252, 260, 237), (239, 247, 246), (254, 261, 210), (209, 262, 254), (255, 256, 209), (250, 243, 255), (269, 272, 270, 271), (166, 196, 201, 165), (303, 304, 289, 301), (285, 283, 281, 282), (310, 290, 309, 302), (243, 250, 212, 211), (344, 349, 355, 356), (329, 326, 332, 334), (275, 276, 273, 274), (289, 295, 301), (304, 303, 300), (302, 309, 307), (310, 305, 290), (304, 300, 297), (289, 296, 295), (303, 306, 291), (301, 299, 292), (294, 304, 297), (311, 296, 289), (194, 155, 204, 178), (408, 467, 385, 421), (296, 293, 314, 297), (131, 145, 103, 102), (309, 312, 307), (290, 305, 313), (3, 2, 0, 1), (347, 357, 346, 348), (357, 352, 354, 346), (314, 298, 297), (331, 339, 330, 317), (317, 330, 319, 320), (298, 294, 297), (292, 299, 291, 306), (239, 249, 238, 225), (301, 310, 302, 303), (293, 296, 308), (360, 351, 350, 341), (80, 47, 66, 55), (308, 296, 311), (303, 291, 300), (311, 289, 304, 294), (301, 295, 299), (315, 316, 331), (327, 317, 318), (339, 336, 338), (330, 337, 319), (315, 329, 316), (327, 318, 334), (317, 320, 323), (331, 340, 321), (322, 329, 315), (328, 327, 334), (301, 292, 305, 310), (305, 292, 306, 307), (322, 315, 327, 328), (338, 336, 324), (337, 325, 319), (340, 316, 318, 323), (338, 324, 325, 337), (299, 295, 300, 291), (326, 329, 335), (336, 321, 320, 319), (337, 330, 339, 338), (332, 333, 334), (308, 311, 294, 298), (333, 328, 334), (298, 314, 293, 308), (307, 306, 303, 302), (307, 312, 313, 305), (359, 360, 341, 358), (283, 288, 287, 281), (335, 329, 322), (317, 323, 318), (319, 325, 324, 336), (331, 316, 340), (45, 46, 43, 44), (462, 417, 361, 436), (358, 342, 353, 359), (267, 269, 271, 268), (282, 286, 284, 285), (356, 345, 343, 344), (351, 355, 349, 350), (342, 354, 352, 353), (297, 300, 295, 296), (154, 101, 125, 124), (465, 455, 454, 378), (443, 458, 376, 413), (373, 467, 460, 461), (444, 371, 372), (460, 446, 445, 398), (432, 434, 375), (431, 374, 400, 437), (467, 408, 446, 460), (7, 23, 22, 4), (424, 456, 399, 398), (398, 445, 423, 424), (386, 428, 450), (378, 387, 465), (442, 438, 364, 384), (438, 441, 377, 364), (415, 391, 409), (30, 9, 16, 31), (415, 463, 391), (429, 390, 373, 374), (380, 422, 453, 381), (457, 430, 410, 379), (419, 440, 396, 420), (417, 391, 463, 361), (401, 362, 377), (381, 453, 421, 385), (404, 428, 386), (366, 452, 451, 371), (386, 450, 406), (225, 238, 223, 224), (50, 85, 83, 84), (454, 397, 396, 389), (411, 447, 465, 387), (69, 50, 84, 70), (409, 391, 410), (116, 143, 135, 117), (444, 367, 366), (148, 137, 115, 114), (382, 407, 383, 384), (331, 321, 336, 339), (418, 435, 387, 378), (432, 416, 392), (146, 141, 106, 105), (12, 13, 14, 10), (79, 80, 55, 54), (436, 361, 370, 369), (411, 427, 464, 428), (435, 367, 427, 387), (459, 455, 402, 394), (383, 365, 388), (361, 463, 414, 370), (443, 419, 420), (421, 425, 408), (422, 405, 453), (423, 452, 407), (388, 442, 384, 383), (425, 371, 451), (415, 433, 393, 413), (40, 36, 41, 21), (437, 400, 426), (428, 464, 372), (413, 376, 395), (431, 429, 374), (371, 425, 405, 372), (432, 392, 393), (432, 433, 434), (437, 466, 362, 401), (368, 403, 369, 370), (6, 12, 10, 8), (452, 366, 367, 365), (416, 437, 401), (456, 424, 382, 363), (363, 362, 466, 456), (407, 382, 424, 423), (381, 457, 379, 380), (444, 427, 367), (444, 372, 464), (436, 386, 406, 462), (433, 415, 409), (446, 451, 445), (447, 411, 448), (433, 409, 434), (449, 435, 418), (376, 459, 394, 395), (428, 372, 450), (450, 372, 405), (444, 366, 371), (401, 441, 419, 443), (432, 375, 416), (405, 422, 406, 450), (387, 427, 411), (428, 404, 448, 411), (365, 367, 435), (20, 35, 14, 13), (413, 412, 414, 415), (390, 385, 467, 373), (363, 382, 384, 364), (462, 406, 422, 380), (368, 412, 395, 394), (440, 439, 389, 396), (403, 368, 394, 402), (403, 448, 404, 369), (461, 400, 374, 373), (431, 430, 429), (455, 459, 397, 454), (389, 418, 378, 454), (461, 460, 398, 399), (364, 377, 362, 363), (390, 429, 430, 457), (438, 442, 439, 440), (208, 200, 163, 164), (399, 426, 400, 461), (370, 414, 412, 368), (458, 397, 459, 376), (9, 8, 15, 16), (455, 465, 447, 402), (418, 389, 439, 449), (38, 18, 5, 4), (415, 414, 463), (444, 464, 427), (56, 71, 54, 55), (401, 377, 441), (413, 395, 412), (443, 420, 458), (409, 410, 430, 431), (437, 426, 466), (432, 393, 433)])
me_reactor.polygons.foreach_set('use_smooth', [True] * 450)
me_reactor.polygons.foreach_set('material_index', [3, 1, 1, 1, 4, 3, 1, 1, 1, 3, 4, 1, 1, 4, 4, 4, 3, 1, 3, 1, 3, 4, 1, 3, 1, 1, 1, 4, 1, 1, 4, 1, 1, 4, 4, 3, 3, 3, 3, 3, 3, 3, 3, 3, 3, 3, 4, 3, 3, 3, 3, 4, 3, 3, 3, 3, 3, 3, 3, 3, 3, 1, 3, 3, 3, 3, 3, 1, 3, 3, 3, 3, 4, 4, 3, 3, 3, 3, 3, 3, 3, 3, 3, 3, 3, 3, 3, 3, 1, 4, 3, 3, 3, 3, 3, 4, 3, 3, 3, 3, 3, 3, 3, 1, 3, 3, 3, 3, 3, 3, 3, 3, 3, 4, 3, 3, 3, 3, 1, 3, 3, 3, 3, 3, 3, 3, 3, 4, 3, 3, 3, 3, 3, 3, 3, 3, 3, 3, 3, 4, 3, 3, 4, 3, 3, 3, 3, 3, 3, 3, 3, 4, 3, 3, 3, 3, 3, 3, 3, 3, 3, 3, 3, 3, 3, 3, 3, 3, 3, 3, 3, 4, 3, 3, 3, 3, 4, 3, 3, 3, 3, 3, 3, 3, 3, 3, 3, 3, 3, 3, 3, 4, 3, 3, 3, 3, 3, 3, 3, 3, 3, 4, 3, 4, 3, 3, 3, 3, 4, 3, 3, 3, 3, 3, 3, 3, 1, 3, 3, 3, 3, 3, 3, 3, 3, 3, 3, 3, 3, 3, 3, 3, 3, 3, 3, 3, 3, 3, 3, 4, 3, 4, 0, 4, 3, 4, 4, 4, 4, 4, 4, 4, 4, 4, 4, 4, 4, 4, 3, 4, 4, 3, 4, 4, 0, 4, 4, 4, 4, 4, 4, 4, 3, 4, 4, 4, 3, 4, 4, 4, 4, 4, 4, 4, 4, 4, 4, 4, 4, 4, 4, 4, 4, 4, 4, 4, 4, 4, 4, 4, 4, 4, 4, 4, 4, 4, 4, 4, 4, 0, 4, 4, 4, 4, 2, 4, 4, 4, 0, 4, 4, 4, 4, 3, 4, 4, 4, 4, 4, 4, 4, 4, 1, 4, 4, 4, 4, 4, 4, 4, 1, 4, 4, 4, 4, 4, 4, 4, 4, 4, 4, 4, 3, 3, 4, 4, 3, 4, 3, 4, 3, 4, 4, 4, 4, 3, 1, 3, 4, 4, 4, 4, 4, 4, 4, 4, 4, 4, 4, 4, 4, 1, 4, 4, 4, 4, 4, 4, 4, 4, 4, 1, 4, 4, 4, 4, 4, 4, 4, 4, 4, 4, 4, 4, 4, 4, 4, 4, 4, 4, 4, 4, 4, 4, 4, 4, 1, 4, 4, 4, 4, 4, 4, 4, 4, 4, 4, 4, 4, 4, 4, 4, 4, 3, 4, 4, 4, 1, 4, 4, 1, 4, 4, 3, 4, 4, 4, 4, 4, 4])
_uv = me_reactor.uv_layers.new(name='UVMap')
_uv.uv.foreach_set('vector', [0.5474, 0.1874, 0.433, 0.1874, 0.433, 0.1874, 0.5474, 0.1874, 0.7791, 0.5, 0.5, 0.5, 0.5, 0.2209, 0.7763, 0.2237, 0.2321, 0.05905, 0.08138, 0.08138, 0.08138, 0.08138, 0.2321, 0.05905, 0.5, 0.7791, 0.2237, 0.7763, 0.2209, 0.5, 0.5, 0.5, 0.754, 0.5698, 0.7484, 0.5698, 0.7484, 0.5698, 0.754, 0.5698, 0.433, 0.1874, 0.327, 0.2265, 0.327, 0.2265, 0.433, 0.1874, 0.2237, 0.7763, 0.05905, 0.7679, 0.05068, 0.5, 0.2209, 0.5, 0.7679, 0.9409, 0.5, 0.9493, 0.5, 0.7791, 0.7763, 0.7763, 0.7763, 0.2237, 0.9409, 0.2321, 0.9493, 0.5, 0.7791, 0.5, 0.2405, 0.7261, 0.327, 0.7986, 0.246, 0.9409, 0.1149, 0.8321, 0.7316, 0.5698, 0.7344, 0.5698, 0.7344, 0.5726, 0.7316, 0.5726, 0.7763, 0.7763, 0.9409, 0.7679, 0.9186, 0.9186, 0.7679, 0.9409, 0.7763, 0.2237, 0.5, 0.2209, 0.5, 0.05068, 0.7679, 0.05905, 0.7568, 0.5419, 0.7512, 0.5391, 0.7512, 0.5391, 0.7568, 0.5391, 0.7316, 0.5642, 0.7344, 0.567, 0.7344, 0.567, 0.7316, 0.567, 0.7428, 0.5865, 0.7456, 0.5837, 0.7484, 0.5837, 0.7484, 0.5865, 0.1818, 0.6256, 0.327, 0.2265, 0.7428, 0.2991, 0.5474, 0.8377, 0.05068, 0.5, 0.05905, 0.7679, 0.05905, 0.7679, 0.05068, 0.5, 0.9828, 0.514, 0.9521, 0.6814, 0.7986, 0.6256, 0.8182, 0.514, 0.9493, 0.5, 0.9409, 0.2321, 0.9409, 0.2321, 0.9493, 0.5, 0.02836, 0.6814, 0.000447, 0.514, 0.1623, 0.514, 0.1818, 0.6256, 0.7512, 0.5558, 0.7484, 0.5558, 0.7484, 0.5502, 0.754, 0.553, 0.5, 0.9493, 0.2321, 0.9409, 0.2321, 0.9409, 0.5, 0.9493, 0.5754, 0.9996, 0.4051, 0.9996, 0.433, 0.8377, 0.5474, 0.8377, 0.5, 0.05068, 0.7679, 0.05905, 0.7679, 0.05905, 0.5, 0.05068, 0.08138, 0.9186, 0.05905, 0.7679, 0.05905, 0.7679, 0.08138, 0.9186, 0.2321, 0.9409, 0.2321, 0.9409, 0.7512, 0.5474, 0.7568, 0.5502, 0.754, 0.553, 0.7484, 0.5502, 0.9186, 0.9186, 0.7679, 0.9409, 0.7679, 0.9409, 0.9186, 0.9186, 0.9409, 0.7679, 0.9409, 0.7679, 0.7512, 0.5335, 0.7568, 0.5335, 0.7568, 0.5363, 0.7512, 0.5363, 0.7679, 0.05905, 0.9186, 0.08138, 0.9186, 0.08138, 0.7679, 0.05905, 0.05905, 0.2321, 0.08138, 0.08138, 0.08138, 0.08138, 0.05905, 0.2321, 0.9633, 0.9465, 0.9633, 0.9465, 0.9633, 0.9465, 0.9633, 0.9465, 0.9493, 0.9716, 0.9577, 0.9716, 0.9577, 0.9716, 0.9493, 0.9716, 0.1818, 0.6256, 0.327, 0.2265, 0.7428, 0.2991, 0.5474, 0.8377, 0.327, 0.2265, 0.2405, 0.2991, 0.2405, 0.2991, 0.327, 0.2265, 0.1623, 0.514, 0.1818, 0.6256, 0.02836, 0.6814, 0.000447, 0.514, 0.5474, 0.8377, 0.6563, 0.7986, 0.7372, 0.9409, 0.5754, 0.9996, 0.1818, 0.3995, 0.1623, 0.514, 0.000447, 0.514, 0.02836, 0.3437, 0.246, 0.08417, 0.4051, 0.02556, 0.433, 0.1874, 0.327, 0.2265, 0.7986, 0.3995, 0.7428, 0.2991, 0.8656, 0.1958, 0.9521, 0.3437, 0.1818, 0.6256, 0.2405, 0.7261, 0.1149, 0.8321, 0.02836, 0.6814, 0.6563, 0.7986, 0.7428, 0.7261, 0.8656, 0.8321, 0.7372, 0.9409, 0.327, 0.2265, 0.5474, 0.1874, 0.7428, 0.2991, 0.1149, 0.8321, 0.02836, 0.6814, 0.1818, 0.6256, 0.2405, 0.7261, 0.7261, 0.5726, 0.7205, 0.5726, 0.7205, 0.5698, 0.7261, 0.5698, 0.433, 0.8377, 0.327, 0.7986, 0.327, 0.7986, 0.433, 0.8377, 0.1818, 0.6256, 0.2405, 0.7261, 0.2405, 0.7261, 0.1818, 0.6256, 0.6563, 0.2265, 0.5474, 0.1874, 0.5474, 0.1874, 0.6563, 0.2265, 0.6563, 0.7986, 0.7428, 0.7261, 0.7428, 0.7261, 0.6563, 0.7986, 0.74, 0.5893, 0.74, 0.5837, 0.7484, 0.5586, 0.7512, 0.5586, 0.7428, 0.7261, 0.7986, 0.6256, 0.7986, 0.6256, 0.7428, 0.7261, 0.327, 0.7986, 0.433, 0.8377, 0.433, 0.8377, 0.327, 0.7986, 0.433, 0.1874, 0.327, 0.2265, 0.327, 0.2265, 0.433, 0.1874, 0.5474, 0.8377, 0.327, 0.7986, 0.1818, 0.6256, 0.1623, 0.514, 0.1818, 0.3995, 0.1818, 0.3995, 0.1623, 0.514, 0.5474, 0.8377, 0.7428, 0.2991, 0.8182, 0.514, 0.1818, 0.6256, 0.1818, 0.3995, 0.327, 0.2265, 0.7428, 0.7261, 0.5474, 0.8377, 0.8182, 0.514, 0.7428, 0.2991, 0.6563, 0.2265, 0.7372, 0.08417, 0.8656, 0.1958, 0.5, 0.9493, 0.7679, 0.9409, 0.7679, 0.9409, 0.5, 0.9493, 0.433, 0.1874, 0.327, 0.2265, 0.246, 0.08417, 0.4051, 0.02556, 0.5754, 0.9996, 0.4051, 0.9996, 0.433, 0.8377, 0.5474, 0.8377, 0.327, 0.2265, 0.2405, 0.2991, 0.1149, 0.1958, 0.246, 0.08417, 0.000447, 0.514, 0.02836, 0.3437, 0.1818, 0.3995, 0.1623, 0.514, 0.8656, 0.1958, 0.9521, 0.3437, 0.7986, 0.3995, 0.7428, 0.2991, 0.05068, 0.5, 0.05905, 0.2321, 0.05905, 0.2321, 0.05068, 0.5, 0.8656, 0.1958, 0.9521, 0.3437, 0.7986, 0.3995, 0.7428, 0.2991, 0.327, 0.2265, 0.2405, 0.2991, 0.2405, 0.2991, 0.327, 0.2265, 0.7986, 0.6256, 0.8182, 0.514, 0.8182, 0.514, 0.7986, 0.6256, 0.2405, 0.7261, 0.327, 0.7986, 0.327, 0.7986, 0.2405, 0.7261, 0.1512, 0.7344, 0.1512, 0.9996, 0.000447, 0.9996, 0.000447, 0.7344, 0.994, 0.9996, 0.6702, 0.9996, 0.6702, 0.6367, 0.994, 0.6367, 0.7986, 0.6256, 0.8182, 0.514, 0.8182, 0.514, 0.7986, 0.6256, 0.7986, 0.3995, 0.7428, 0.2991, 0.7428, 0.2991, 0.7986, 0.3995, 0.2405, 0.7261, 0.327, 0.7986, 0.327, 0.7986, 0.2405, 0.7261, 0.5474, 0.1874, 0.6563, 0.2265, 0.7428, 0.2991, 0.1818, 0.6256, 0.1623, 0.514, 0.1818, 0.3995, 0.5474, 0.8377, 0.433, 0.8377, 0.327, 0.7986, 0.7986, 0.6256, 0.7428, 0.7261, 0.8182, 0.514, 0.1818, 0.3995, 0.2405, 0.2991, 0.327, 0.2265, 0.327, 0.7986, 0.2405, 0.7261, 0.1818, 0.6256, 0.7428, 0.2991, 0.7986, 0.3995, 0.8182, 0.514, 0.327, 0.2265, 0.433, 0.1874, 0.5474, 0.1874, 0.7428, 0.7261, 0.6563, 0.7986, 0.5474, 0.8377, 0.5474, 0.8377, 0.1818, 0.6256, 0.327, 0.2265, 0.7428, 0.2991, 0.5474, 0.1874, 0.433, 0.1874, 0.4051, 0.02556, 0.5754, 0.02556, 0.9409, 0.2321, 0.7763, 0.2237, 0.7679, 0.05905, 0.9186, 0.08138, 0.7595, 0.553, 0.7623, 0.5474, 0.7651, 0.5502, 0.7623, 0.5558, 0.6563, 0.2265, 0.5474, 0.1874, 0.5754, 0.02556, 0.7372, 0.08417, 0.1818, 0.3995, 0.1623, 0.514, 0.000447, 0.514, 0.02836, 0.3437, 0.7986, 0.6256, 0.8182, 0.514, 0.9828, 0.514, 0.9521, 0.6814, 0.4051, 0.9996, 0.246, 0.9409, 0.327, 0.7986, 0.433, 0.8377, 0.327, 0.2265, 0.2405, 0.2991, 0.1149, 0.1958, 0.246, 0.08417, 0.7177, 0.5698, 0.7205, 0.5698, 0.7205, 0.5726, 0.7177, 0.5726, 0.5474, 0.8377, 0.7428, 0.2991, 0.8182, 0.514, 0.7428, 0.2991, 0.6563, 0.2265, 0.7372, 0.08417, 0.8656, 0.1958, 0.327, 0.2265, 0.5474, 0.1874, 0.7428, 0.2991, 0.6563, 0.2265, 0.5474, 0.1874, 0.5754, 0.02556, 0.7372, 0.08417, 0.7428, 0.7261, 0.7986, 0.6256, 0.9521, 0.6814, 0.8656, 0.8321, 0.7986, 0.6256, 0.8182, 0.514, 0.9828, 0.514, 0.9521, 0.6814, 0.7428, 0.7261, 0.7986, 0.6256, 0.7986, 0.6256, 0.7428, 0.7261, 0.5, 0.5, 0.2209, 0.5, 0.2237, 0.2237, 0.5, 0.2209, 0.7986, 0.6256, 0.8182, 0.514, 0.8182, 0.514, 0.7986, 0.6256, 0.6563, 0.2265, 0.7428, 0.2991, 0.7428, 0.2991, 0.6563, 0.2265, 0.5474, 0.8377, 0.6563, 0.7986, 0.6563, 0.7986, 0.5474, 0.8377, 0.1818, 0.3995, 0.2405, 0.2991, 0.2405, 0.2991, 0.1818, 0.3995, 0.6563, 0.2265, 0.5474, 0.1874, 0.5474, 0.1874, 0.6563, 0.2265, 0.1818, 0.3995, 0.1623, 0.514, 0.1623, 0.514, 0.1818, 0.3995, 0.2405, 0.7261, 0.327, 0.7986, 0.246, 0.9409, 0.1149, 0.8321, 0.2405, 0.7261, 0.327, 0.7986, 0.327, 0.7986, 0.2405, 0.7261, 0.5474, 0.1874, 0.6563, 0.2265, 0.6563, 0.2265, 0.5474, 0.1874, 0.9605, 0.9689, 0.9549, 0.9689, 0.9549, 0.9689, 0.9605, 0.9689, 0.5474, 0.8377, 0.6563, 0.7986, 0.6563, 0.7986, 0.5474, 0.8377, 0.7428, 0.7261, 0.5474, 0.8377, 0.8182, 0.514, 0.1818, 0.6256, 0.1818, 0.3995, 0.327, 0.2265, 0.2405, 0.2991, 0.1818, 0.3995, 0.1818, 0.3995, 0.2405, 0.2991, 0.08138, 0.08138, 0.2321, 0.05905, 0.2237, 0.2237, 0.05905, 0.2321, 0.1818, 0.3995, 0.1623, 0.514, 0.000447, 0.514, 0.02836, 0.3437, 0.327, 0.7986, 0.433, 0.8377, 0.4051, 0.9996, 0.246, 0.9409, 0.2405, 0.2991, 0.1818, 0.3995, 0.02836, 0.3437, 0.1149, 0.1958, 0.8182, 0.514, 0.7986, 0.3995, 0.9521, 0.3437, 0.9828, 0.514, 0.1623, 0.514, 0.1818, 0.6256, 0.1818, 0.6256, 0.1623, 0.514, 0.5474, 0.8377, 0.327, 0.7986, 0.1818, 0.6256, 0.5474, 0.1874, 0.6563, 0.2265, 0.7428, 0.2991, 0.7428, 0.7261, 0.7986, 0.6256, 0.7986, 0.6256, 0.7428, 0.7261, 0.7595, 0.5754, 0.754, 0.5754, 0.754, 0.5726, 0.7595, 0.5726, 0.8182, 0.514, 0.7986, 0.3995, 0.7986, 0.3995, 0.8182, 0.514, 0.1818, 0.3995, 0.2405, 0.2991, 0.327, 0.2265, 0.327, 0.7986, 0.2405, 0.7261, 0.1818, 0.6256, 0.7428, 0.2991, 0.7986, 0.3995, 0.8182, 0.514, 0.7428, 0.7261, 0.6563, 0.7986, 0.5474, 0.8377, 0.1818, 0.6256, 0.1623, 0.514, 0.1818, 0.3995, 0.327, 0.2265, 0.433, 0.1874, 0.5474, 0.1874, 0.7986, 0.6256, 0.7428, 0.7261, 0.8182, 0.514, 0.5474, 0.8377, 0.433, 0.8377, 0.327, 0.7986, 0.9521, 0.6814, 0.8656, 0.8321, 0.7428, 0.7261, 0.7986, 0.6256, 0.5474, 0.8377, 0.7428, 0.2991, 0.8182, 0.514, 0.7484, 0.5865, 0.7484, 0.5837, 0.7512, 0.5837, 0.7512, 0.5893, 0.7986, 0.3995, 0.7428, 0.2991, 0.8656, 0.1958, 0.9521, 0.3437, 0.1818, 0.3995, 0.2405, 0.2991, 0.2405, 0.2991, 0.1818, 0.3995, 0.9577, 0.9661, 0.9577, 0.9661, 0.9577, 0.9661, 0.9577, 0.9661, 0.6563, 0.7986, 0.7428, 0.7261, 0.8656, 0.8321, 0.7372, 0.9409, 0.6563, 0.7986, 0.7428, 0.7261, 0.8656, 0.8321, 0.7372, 0.9409, 0.433, 0.1874, 0.327, 0.2265, 0.246, 0.08417, 0.4051, 0.02556, 0.2405, 0.2991, 0.1818, 0.3995, 0.02836, 0.3437, 0.1149, 0.1958, 0.5474, 0.8377, 0.6563, 0.7986, 0.7372, 0.9409, 0.5754, 0.9996, 0.5474, 0.8377, 0.327, 0.7986, 0.1818, 0.6256, 0.1623, 0.514, 0.1818, 0.6256, 0.02836, 0.6814, 0.000447, 0.514, 0.433, 0.8377, 0.5474, 0.8377, 0.5754, 0.9996, 0.4051, 0.9996, 0.7177, 0.5726, 0.7205, 0.5726, 0.7205, 0.5754, 0.7177, 0.5754, 0.433, 0.1874, 0.327, 0.2265, 0.246, 0.08417, 0.4051, 0.02556, 0.1818, 0.6256, 0.2405, 0.7261, 0.2405, 0.7261, 0.1818, 0.6256, 0.6563, 0.7986, 0.7428, 0.7261, 0.7428, 0.7261, 0.6563, 0.7986, 0.6563, 0.7986, 0.5474, 0.8377, 0.5474, 0.8377, 0.6563, 0.7986, 0.7986, 0.3995, 0.7428, 0.2991, 0.7428, 0.2991, 0.7986, 0.3995, 0.433, 0.1874, 0.327, 0.2265, 0.327, 0.2265, 0.433, 0.1874, 0.1818, 0.6256, 0.1623, 0.514, 0.1623, 0.514, 0.1818, 0.6256, 0.327, 0.2265, 0.433, 0.1874, 0.433, 0.1874, 0.327, 0.2265, 0.327, 0.2265, 0.2405, 0.2991, 0.2405, 0.2991, 0.327, 0.2265, 0.327, 0.2265, 0.5474, 0.1874, 0.7428, 0.2991, 0.7986, 0.3995, 0.8182, 0.514, 0.8182, 0.514, 0.7986, 0.3995, 0.1818, 0.6256, 0.1818, 0.3995, 0.327, 0.2265, 0.8182, 0.514, 0.7986, 0.3995, 0.9521, 0.3437, 0.9828, 0.514, 0.8182, 0.514, 0.7986, 0.3995, 0.9521, 0.3437, 0.9828, 0.514, 0.327, 0.7986, 0.433, 0.8377, 0.4051, 0.9996, 0.246, 0.9409, 0.1149, 0.8321, 0.02836, 0.6814, 0.1818, 0.6256, 0.2405, 0.7261, 0.1149, 0.1958, 0.246, 0.08417, 0.327, 0.2265, 0.2405, 0.2991, 0.5474, 0.8377, 0.1818, 0.6256, 0.327, 0.2265, 0.7428, 0.2991, 0.4051, 0.02556, 0.5754, 0.02556, 0.5474, 0.1874, 0.433, 0.1874, 0.9549, 0.9661, 0.9577, 0.9661, 0.9577, 0.9661, 0.9549, 0.9661, 0.327, 0.2265, 0.2405, 0.2991, 0.2405, 0.2991, 0.327, 0.2265, 0.7428, 0.7261, 0.6563, 0.7986, 0.5474, 0.8377, 0.7428, 0.7261, 0.5474, 0.8377, 0.8182, 0.514, 0.6563, 0.7986, 0.7428, 0.7261, 0.7428, 0.7261, 0.6563, 0.7986, 0.754, 0.5754, 0.7484, 0.5754, 0.7484, 0.5726, 0.754, 0.5726, 0.1623, 0.514, 0.1818, 0.6256, 0.1818, 0.6256, 0.1623, 0.514, 0.7428, 0.2991, 0.6563, 0.2265, 0.6563, 0.2265, 0.7428, 0.2991, 0.7986, 0.3995, 0.8182, 0.514, 0.8182, 0.514, 0.7986, 0.3995, 0.327, 0.7986, 0.2405, 0.7261, 0.1818, 0.6256, 0.5474, 0.8377, 0.433, 0.8377, 0.327, 0.7986, 0.1818, 0.3995, 0.2405, 0.2991, 0.327, 0.2265, 0.327, 0.2265, 0.433, 0.1874, 0.5474, 0.1874, 0.7986, 0.6256, 0.7428, 0.7261, 0.8182, 0.514, 0.1818, 0.6256, 0.1623, 0.514, 0.1818, 0.3995, 0.5474, 0.1874, 0.6563, 0.2265, 0.7428, 0.2991, 0.7428, 0.2991, 0.7986, 0.3995, 0.8182, 0.514, 0.7428, 0.2991, 0.6563, 0.2265, 0.7372, 0.08417, 0.8656, 0.1958, 0.433, 0.8377, 0.5474, 0.8377, 0.5754, 0.9996, 0.4051, 0.9996, 0.2405, 0.7261, 0.327, 0.7986, 0.246, 0.9409, 0.1149, 0.8321, 0.7568, 0.5474, 0.7623, 0.5474, 0.7595, 0.553, 0.7568, 0.5502, 0.2405, 0.2991, 0.1818, 0.3995, 0.02836, 0.3437, 0.1149, 0.1958, 0.5474, 0.1874, 0.433, 0.1874, 0.4051, 0.02556, 0.5754, 0.02556, 0.8182, 0.514, 0.7986, 0.3995, 0.9521, 0.3437, 0.9828, 0.514, 0.5474, 0.8377, 0.6563, 0.7986, 0.7372, 0.9409, 0.5754, 0.9996, 0.6563, 0.7986, 0.7428, 0.7261, 0.8656, 0.8321, 0.7372, 0.9409, 0.7428, 0.7261, 0.7986, 0.6256, 0.9521, 0.6814, 0.8656, 0.8321, 0.5474, 0.8377, 0.7428, 0.2991, 0.8182, 0.514, 0.327, 0.2265, 0.5474, 0.1874, 0.7428, 0.2991, 0.6563, 0.2265, 0.7428, 0.2991, 0.7428, 0.2991, 0.6563, 0.2265, 0.7316, 0.5781, 0.7344, 0.5781, 0.7344, 0.5809, 0.7316, 0.5809, 0.1149, 0.1958, 0.246, 0.08417, 0.327, 0.2265, 0.2405, 0.2991, 0.8209, 0.6284, 0.807, 0.6284, 0.807, 0.01161, 0.8209, 0.01161, 0.1818, 0.6256, 0.2405, 0.7261, 0.2405, 0.7261, 0.1818, 0.6256, 0.1623, 0.514, 0.1818, 0.3995, 0.1818, 0.3995, 0.1623, 0.514, 0.7986, 0.3995, 0.7428, 0.2991, 0.7428, 0.2991, 0.7986, 0.3995, 0.6563, 0.2265, 0.7428, 0.2991, 0.7428, 0.2991, 0.6563, 0.2265, 0.9577, 0.9661, 0.9577, 0.9661, 0.9577, 0.9661, 0.9577, 0.9661, 0.6563, 0.7986, 0.7428, 0.7261, 0.7428, 0.7261, 0.6563, 0.7986, 0.1623, 0.514, 0.1818, 0.6256, 0.02836, 0.6814, 0.000447, 0.514, 0.7986, 0.6256, 0.8182, 0.514, 0.8182, 0.514, 0.7986, 0.6256, 0.7986, 0.3995, 0.8182, 0.514, 0.8182, 0.514, 0.7986, 0.3995, 0.1818, 0.6256, 0.1818, 0.3995, 0.327, 0.2265, 0.2405, 0.2991, 0.1818, 0.3995, 0.1818, 0.3995, 0.2405, 0.2991, 0.5474, 0.8377, 0.327, 0.7986, 0.1818, 0.6256, 0.5, 0.05068, 0.2321, 0.05905, 0.2321, 0.05905, 0.5, 0.05068, 0.7986, 0.6256, 0.8182, 0.514, 0.9828, 0.514, 0.9521, 0.6814, 0.246, 0.9409, 0.1149, 0.8321, 0.2405, 0.7261, 0.327, 0.7986, 0.9521, 0.6814, 0.8656, 0.8321, 0.7428, 0.7261, 0.7986, 0.6256, 0.5474, 0.8377, 0.6563, 0.7986, 0.7372, 0.9409, 0.5754, 0.9996, 0.2405, 0.2991, 0.1818, 0.3995, 0.02836, 0.3437, 0.1149, 0.1958, 0.6563, 0.2265, 0.5474, 0.1874, 0.5754, 0.02556, 0.7372, 0.08417, 0.2405, 0.7261, 0.327, 0.7986, 0.327, 0.7986, 0.2405, 0.7261, 0.327, 0.2265, 0.433, 0.1874, 0.5474, 0.1874, 0.7428, 0.7261, 0.5474, 0.8377, 0.8182, 0.514, 0.6563, 0.2265, 0.5474, 0.1874, 0.5474, 0.1874, 0.6563, 0.2265, 0.6563, 0.7986, 0.5474, 0.8377, 0.5474, 0.8377, 0.6563, 0.7986, 0.433, 0.8377, 0.327, 0.7986, 0.327, 0.7986, 0.433, 0.8377, 0.1818, 0.6256, 0.2405, 0.7261, 0.2405, 0.7261, 0.1818, 0.6256, 0.1623, 0.514, 0.1818, 0.6256, 0.1818, 0.6256, 0.1623, 0.514, 0.7428, 0.2991, 0.7986, 0.3995, 0.8182, 0.514, 0.7428, 0.7261, 0.6563, 0.7986, 0.5474, 0.8377, 0.7986, 0.6256, 0.7428, 0.7261, 0.8182, 0.514, 0.5474, 0.1874, 0.6563, 0.2265, 0.7428, 0.2991, 0.1818, 0.3995, 0.2405, 0.2991, 0.327, 0.2265, 0.1818, 0.6256, 0.1623, 0.514, 0.1818, 0.3995, 0.327, 0.7986, 0.2405, 0.7261, 0.1818, 0.6256, 0.5474, 0.8377, 0.433, 0.8377, 0.327, 0.7986, 0.9912, 0.01161, 0.9968, 0.01161, 0.9968, 0.6284, 0.9912, 0.6284, 0.433, 0.1874, 0.5474, 0.1874, 0.5474, 0.1874, 0.433, 0.1874, 0.9633, 0.9465, 0.9633, 0.9465, 0.9633, 0.9465, 0.9633, 0.9465, 0.000447, 0.8879, 0.000447, 0.08417, 0.9996, 0.08417, 0.9996, 0.8879, 0.9633, 0.9465, 0.9633, 0.9465, 0.9633, 0.9465, 0.9633, 0.9465, 0.433, 0.8377, 0.5474, 0.8377, 0.5474, 0.8377, 0.433, 0.8377, 0.754, 0.673, 0.754, 0.673, 0.754, 0.6814, 0.754, 0.6814, 0.9549, 0.9661, 0.9577, 0.9661, 0.9577, 0.9661, 0.9549, 0.9661, 0.807, 0.6284, 0.7986, 0.6284, 0.7986, 0.01161, 0.807, 0.01161, 0.9409, 0.9326, 0.9437, 0.9298, 0.9493, 0.9326, 0.4023, 0.74, 0.4023, 0.01998, 0.687, 0.5084, 0.4135, 0.00882, 0.7791, 0.00882, 0.7902, 0.4665, 0.9493, 0.9326, 0.9437, 0.9298, 0.9493, 0.9298, 0.4023, 0.74, 0.687, 0.5084, 0.5893, 0.9493, 0.9409, 0.9326, 0.9409, 0.9298, 0.9437, 0.9298, 0.4023, 0.01998, 0.7847, 0.4805, 0.6981, 0.5, 0.9493, 0.9326, 0.9437, 0.9298, 0.9437, 0.9298, 0.4693, 0.9884, 0.4023, 0.74, 0.5893, 0.9493, 0.9409, 0.9326, 0.9409, 0.9298, 0.9409, 0.9326, 0.433, 0.8377, 0.5474, 0.8377, 0.5474, 0.8377, 0.433, 0.8377, 0.7456, 0.567, 0.7484, 0.567, 0.7484, 0.5698, 0.7456, 0.5698, 0.9633, 0.9437, 0.9633, 0.9437, 0.9633, 0.9437, 0.9633, 0.9437, 0.5474, 0.1874, 0.433, 0.1874, 0.433, 0.1874, 0.5474, 0.1874, 0.7791, 0.00882, 0.7902, 0.01719, 0.7902, 0.4665, 0.9493, 0.9298, 0.9437, 0.9298, 0.9493, 0.9298, 0.000447, 0.9996, 0.000447, 0.000447, 0.9996, 0.000447, 0.9996, 0.9996, 0.754, 0.6814, 0.754, 0.6814, 0.754, 0.673, 0.754, 0.673, 0.754, 0.6814, 0.754, 0.6814, 0.754, 0.673, 0.754, 0.673, 0.5809, 0.9605, 0.486, 0.9912, 0.5893, 0.9493, 0.9493, 0.9716, 0.9493, 0.9716, 0.9493, 0.9716, 0.9493, 0.9716, 0.9409, 0.9409, 0.9409, 0.9409, 0.9493, 0.9326, 0.9493, 0.9326, 0.486, 0.9912, 0.4693, 0.9884, 0.5893, 0.9493, 0.9633, 0.9437, 0.9633, 0.9437, 0.9633, 0.9437, 0.9633, 0.9437, 0.5474, 0.1874, 0.433, 0.1874, 0.433, 0.1874, 0.5474, 0.1874, 0.9633, 0.9465, 0.9633, 0.9465, 0.9633, 0.9465, 0.9633, 0.9465, 0.9409, 0.9298, 0.9409, 0.9298, 0.9409, 0.9326, 0.754, 0.6814, 0.754, 0.6814, 0.754, 0.673, 0.754, 0.673, 0.433, 0.8377, 0.5474, 0.8377, 0.5474, 0.8377, 0.433, 0.8377, 0.9409, 0.9326, 0.9409, 0.9298, 0.9409, 0.9326, 0.4023, 0.01998, 0.6981, 0.5, 0.687, 0.5084, 0.9633, 0.9465, 0.9633, 0.9465, 0.9633, 0.9465, 0.9633, 0.9465, 0.9493, 0.9326, 0.9437, 0.9298, 0.9437, 0.9298, 0.3967, 0.7456, 0.1093, 0.5112, 0.3967, 0.02277, 0.9521, 0.9409, 0.9409, 0.9409, 0.9493, 0.9354, 0.3856, 0.00882, 0.006029, 0.4693, 0.01719, 0.00882, 0.9409, 0.9409, 0.9409, 0.9326, 0.9493, 0.9326, 0.3967, 0.7456, 0.207, 0.9521, 0.1093, 0.5112, 0.9521, 0.9409, 0.9493, 0.9354, 0.9549, 0.9382, 0.9409, 0.9409, 0.9493, 0.9326, 0.9493, 0.9354, 0.3967, 0.02277, 0.09813, 0.5028, 0.01161, 0.4833, 0.3298, 0.9912, 0.207, 0.9521, 0.3967, 0.7456, 0.9549, 0.9409, 0.9521, 0.9409, 0.9549, 0.9382, 0.9493, 0.9326, 0.9437, 0.9298, 0.9437, 0.9298, 0.9493, 0.9326, 0.9633, 0.9465, 0.9633, 0.9465, 0.9633, 0.9465, 0.9633, 0.9465, 0.9633, 0.9716, 0.9577, 0.9716, 0.9577, 0.9716, 0.9633, 0.9716, 0.01719, 0.00882, 0.006029, 0.4693, 0.006029, 0.01998, 0.9409, 0.9326, 0.9409, 0.9326, 0.9493, 0.9326, 0.9577, 0.9661, 0.9577, 0.9661, 0.9577, 0.9661, 0.9577, 0.9661, 0.9493, 0.9716, 0.9493, 0.9716, 0.9493, 0.9716, 0.9493, 0.9716, 0.9633, 0.9437, 0.9633, 0.9437, 0.9633, 0.9437, 0.9633, 0.9437, 0.2181, 0.9633, 0.207, 0.9521, 0.313, 0.994, 0.9577, 0.9716, 0.9577, 0.9716, 0.9577, 0.9716, 0.9577, 0.9716, 0.9493, 0.9716, 0.9549, 0.9716, 0.9549, 0.9716, 0.9493, 0.9716, 0.9549, 0.9382, 0.9549, 0.9382, 0.9549, 0.9382, 0.9633, 0.9437, 0.9633, 0.9437, 0.9633, 0.9437, 0.9633, 0.9437, 0.9549, 0.9382, 0.9549, 0.9409, 0.9549, 0.9382, 0.9633, 0.9437, 0.9633, 0.9437, 0.9633, 0.9437, 0.9633, 0.9437, 0.7902, 0.4665, 0.7847, 0.4805, 0.4023, 0.01998, 0.4135, 0.00882, 0.9633, 0.9465, 0.9633, 0.9465, 0.9633, 0.9465, 0.9633, 0.9465, 0.754, 0.6814, 0.754, 0.6814, 0.754, 0.673, 0.754, 0.673, 0.000447, 0.08417, 0.000447, 0.000447, 0.9996, 0.000447, 0.9996, 0.08417, 0.313, 0.994, 0.207, 0.9521, 0.3298, 0.9912, 0.9409, 0.9409, 0.9493, 0.9354, 0.9493, 0.9354, 0.9577, 0.9716, 0.9633, 0.9716, 0.9633, 0.9716, 0.9577, 0.9716, 0.3967, 0.02277, 0.1093, 0.5112, 0.09813, 0.5028, 0.9996, 0.9996, 0.000447, 0.9996, 0.000447, 0.000447, 0.9996, 0.000447, 0.7288, 0.5335, 0.7344, 0.5335, 0.7344, 0.5614, 0.7288, 0.5614, 0.754, 0.673, 0.754, 0.673, 0.754, 0.6814, 0.754, 0.6814, 0.8209, 0.01161, 0.9912, 0.01161, 0.9912, 0.6284, 0.8209, 0.6284, 0.9996, 0.8879, 0.9996, 0.9996, 0.000447, 0.9996, 0.000447, 0.8879, 0.754, 0.6814, 0.754, 0.6814, 0.754, 0.673, 0.754, 0.673, 0.754, 0.6814, 0.754, 0.6814, 0.754, 0.673, 0.754, 0.673, 0.754, 0.673, 0.754, 0.673, 0.754, 0.6814, 0.754, 0.6814, 0.9633, 0.9437, 0.9633, 0.9437, 0.9633, 0.9437, 0.9633, 0.9437, 0.433, 0.8377, 0.5474, 0.8377, 0.5474, 0.8377, 0.433, 0.8377, 0.7428, 0.567, 0.7428, 0.5698, 0.7735, 0.5642, 0.7707, 0.5698, 0.7679, 0.5781, 0.7707, 0.5809, 0.7707, 0.5837, 0.7651, 0.5809, 0.754, 0.567, 0.7484, 0.567, 0.7484, 0.5642, 0.754, 0.5642, 0.7261, 0.5865, 0.7233, 0.5893, 0.7205, 0.5865, 0.7261, 0.5837, 0.7205, 0.5809, 0.7205, 0.5809, 0.7261, 0.5809, 0.7568, 0.5558, 0.7512, 0.5558, 0.754, 0.553, 0.7568, 0.5781, 0.7595, 0.5809, 0.7595, 0.5837, 0.754, 0.5809, 0.7484, 0.5781, 0.7484, 0.5837, 0.7623, 0.5642, 0.7623, 0.5698, 0.2209, 0.5, 0.05068, 0.5, 0.05905, 0.2321, 0.2237, 0.2237, 0.7261, 0.5781, 0.7316, 0.5781, 0.7316, 0.5809, 0.7261, 0.5809, 0.7261, 0.5809, 0.7205, 0.5809, 0.7205, 0.5781, 0.7261, 0.5781, 0.7233, 0.5614, 0.7205, 0.5586, 0.7205, 0.5391, 0.7707, 0.5698, 0.7679, 0.5726, 0.7707, 0.567, 0.7261, 0.5726, 0.7316, 0.5726, 0.7316, 0.5726, 0.7261, 0.5726, 0.7316, 0.5726, 0.7344, 0.5726, 0.7344, 0.5726, 0.7316, 0.5726, 0.7428, 0.5586, 0.74, 0.5363, 0.7428, 0.5391, 0.05905, 0.7679, 0.2237, 0.7763, 0.2321, 0.9409, 0.08138, 0.9186, 0.7428, 0.5586, 0.74, 0.5614, 0.74, 0.5363, 0.7595, 0.5698, 0.754, 0.5698, 0.754, 0.567, 0.7595, 0.567, 0.7484, 0.5726, 0.7456, 0.5726, 0.7456, 0.5726, 0.7484, 0.5698, 0.754, 0.5698, 0.7595, 0.5726, 0.7595, 0.5726, 0.754, 0.5726, 0.7344, 0.5698, 0.7316, 0.5698, 0.7316, 0.567, 0.7344, 0.567, 0.7344, 0.5335, 0.74, 0.5363, 0.74, 0.5614, 0.7344, 0.5614, 0.74, 0.5726, 0.7344, 0.5754, 0.7344, 0.5726, 0.7484, 0.5698, 0.7456, 0.5726, 0.7456, 0.5698, 0.7484, 0.5698, 0.7512, 0.5363, 0.7484, 0.5335, 0.7512, 0.5335, 0.7261, 0.5893, 0.7261, 0.5949, 0.7233, 0.5921, 0.7233, 0.5893, 0.7233, 0.5614, 0.7205, 0.5391, 0.7233, 0.5363, 0.5474, 0.1874, 0.433, 0.1874, 0.4051, 0.02556, 0.5754, 0.02556, 0.6563, 0.2265, 0.5474, 0.1874, 0.5754, 0.02556, 0.7372, 0.08417, 0.7261, 0.5642, 0.7316, 0.5642, 0.7316, 0.567, 0.7261, 0.567, 0.7651, 0.5698, 0.7679, 0.567, 0.7707, 0.567, 0.7679, 0.5726, 0.7428, 0.2991, 0.6563, 0.2265, 0.7372, 0.08417, 0.8656, 0.1958, 0.7623, 0.5754, 0.7595, 0.5754, 0.7595, 0.5726, 0.1818, 0.6256, 0.2405, 0.7261, 0.1149, 0.8321, 0.02836, 0.6814, 0.7261, 0.5865, 0.7288, 0.5893, 0.7261, 0.5893, 0.1818, 0.3995, 0.1623, 0.514, 0.1623, 0.514, 0.1818, 0.3995, 0.7261, 0.5754, 0.7205, 0.5754, 0.7205, 0.5726, 0.7261, 0.5726, 0.3967, 0.02277, 0.01161, 0.4833, 0.006029, 0.4693, 0.3856, 0.00882, 0.7735, 0.5698, 0.7707, 0.5726, 0.7679, 0.5726, 0.7707, 0.5698, 0.7568, 0.5558, 0.7568, 0.5502, 0.7595, 0.553, 0.7428, 0.7261, 0.7986, 0.6256, 0.7986, 0.6256, 0.7428, 0.7261, 0.7791, 0.5, 0.9493, 0.5, 0.9409, 0.7679, 0.7763, 0.7763, 0.327, 0.7986, 0.433, 0.8377, 0.433, 0.8377, 0.327, 0.7986, 0.7568, 0.5335, 0.7595, 0.5335, 0.7595, 0.5363, 0.7568, 0.5363, 0.7344, 0.5893, 0.7316, 0.5865, 0.7316, 0.5865, 0.7344, 0.5865, 0.7316, 0.5921, 0.7288, 0.5893, 0.7316, 0.5865, 0.7344, 0.5921, 0.7595, 0.5419, 0.7568, 0.5419, 0.7568, 0.5419, 0.7595, 0.5419, 0.7205, 0.5726, 0.7177, 0.5726, 0.7205, 0.5726, 0.7595, 0.5335, 0.7651, 0.5335, 0.7651, 0.5363, 0.7595, 0.5363, 0.7679, 0.5781, 0.7735, 0.5781, 0.7735, 0.5809, 0.7484, 0.5837, 0.7484, 0.5865, 0.7484, 0.5837, 0.7456, 0.5726, 0.74, 0.5726, 0.7456, 0.5726, 0.7205, 0.5781, 0.7177, 0.5754, 0.7205, 0.5754, 0.7205, 0.5726, 0.7261, 0.5726, 0.7261, 0.5726, 0.7205, 0.5726, 0.7205, 0.5921, 0.7233, 0.5893, 0.7233, 0.5921, 0.7651, 0.5558, 0.7623, 0.5558, 0.7623, 0.5558, 0.7651, 0.5502, 0.9409, 0.2321, 0.9186, 0.08138, 0.9186, 0.08138, 0.9409, 0.2321, 0.754, 0.5809, 0.7595, 0.5837, 0.7568, 0.5865, 0.7205, 0.5586, 0.7177, 0.553, 0.7177, 0.5419, 0.7651, 0.5809, 0.7707, 0.5837, 0.7679, 0.5865, 0.7568, 0.5781, 0.7595, 0.5809, 0.7595, 0.5809, 0.7233, 0.5893, 0.7205, 0.5921, 0.7177, 0.5893, 0.7205, 0.5865, 0.7568, 0.5558, 0.7595, 0.553, 0.7623, 0.5558, 0.7456, 0.5474, 0.7456, 0.553, 0.7456, 0.5419, 0.74, 0.5781, 0.7344, 0.5781, 0.7344, 0.5754, 0.74, 0.5726, 0.7595, 0.5391, 0.7568, 0.5391, 0.7568, 0.5363, 0.7595, 0.5363, 0.5, 0.5, 0.7791, 0.5, 0.7763, 0.7763, 0.5, 0.7791, 0.7261, 0.5949, 0.7261, 0.5893, 0.7288, 0.5893, 0.7288, 0.5949, 0.7568, 0.5502, 0.7512, 0.5474, 0.7568, 0.5474, 0.7316, 0.5781, 0.7261, 0.5781, 0.7261, 0.5754, 0.7316, 0.5754, 0.7316, 0.5754, 0.7344, 0.5754, 0.7344, 0.5781, 0.7316, 0.5781, 0.7205, 0.5754, 0.7261, 0.5754, 0.7261, 0.5781, 0.7205, 0.5781, 0.7484, 0.5698, 0.754, 0.5698, 0.754, 0.5726, 0.7484, 0.5726, 0.7261, 0.5865, 0.7316, 0.5865, 0.7288, 0.5893, 0.7177, 0.5474, 0.7177, 0.5419, 0.7177, 0.553, 0.7288, 0.5614, 0.7233, 0.5614, 0.7233, 0.5363, 0.7288, 0.5335, 0.7456, 0.553, 0.7428, 0.5586, 0.7428, 0.5391, 0.7456, 0.5837, 0.7428, 0.5865, 0.7428, 0.5837, 0.7679, 0.567, 0.7651, 0.5698, 0.7651, 0.5642, 0.7456, 0.553, 0.7428, 0.5391, 0.7456, 0.5419, 0.7735, 0.5726, 0.7707, 0.5726, 0.7735, 0.5698, 0.7651, 0.5419, 0.7595, 0.5419, 0.7595, 0.5419, 0.7651, 0.5391, 0.7205, 0.5586, 0.7177, 0.5419, 0.7205, 0.5391, 0.7177, 0.5865, 0.7205, 0.5865, 0.7177, 0.5893, 0.7261, 0.5865, 0.7261, 0.5893, 0.7233, 0.5893, 0.74, 0.5726, 0.7344, 0.5726, 0.7344, 0.5698, 0.74, 0.5698, 0.7568, 0.5558, 0.754, 0.553, 0.7568, 0.5502, 0.74, 0.5726, 0.7456, 0.5726, 0.7456, 0.5754, 0.74, 0.5754, 0.7344, 0.5921, 0.7316, 0.5865, 0.7344, 0.5893, 0.7484, 0.5335, 0.7512, 0.5363, 0.7512, 0.5391, 0.7484, 0.5363, 0.7288, 0.5949, 0.7288, 0.5893, 0.7316, 0.5921, 0.9493, 0.5, 0.9409, 0.7679, 0.9409, 0.7679, 0.9493, 0.5, 0.7679, 0.5391, 0.7651, 0.5391, 0.7651, 0.5363, 0.7679, 0.5335, 0.754, 0.5698, 0.7484, 0.5698, 0.7484, 0.567, 0.754, 0.567, 0.7316, 0.5754, 0.7261, 0.5754, 0.7261, 0.5726, 0.7316, 0.5726, 0.7484, 0.5754, 0.7456, 0.5754, 0.7456, 0.5726, 0.7484, 0.5726, 0.7595, 0.5391, 0.7651, 0.5391, 0.7651, 0.5391, 0.7595, 0.5419, 0.7316, 0.5698, 0.7261, 0.5698, 0.7261, 0.567, 0.7316, 0.567, 0.7568, 0.5391, 0.7595, 0.5391, 0.7595, 0.5419, 0.7568, 0.5419, 0.7568, 0.5391, 0.7512, 0.5391, 0.7512, 0.5363, 0.7568, 0.5363, 0.7623, 0.5865, 0.7595, 0.5837, 0.7595, 0.5809, 0.7623, 0.5837, 0.7568, 0.5781, 0.7623, 0.5781, 0.7595, 0.5809, 0.7568, 0.5419, 0.7595, 0.5419, 0.7595, 0.5447, 0.7568, 0.5447, 0.7261, 0.567, 0.7205, 0.567, 0.7205, 0.567, 0.7261, 0.5642, 0.7316, 0.5837, 0.7261, 0.5837, 0.7261, 0.5809, 0.7316, 0.5809, 0.7316, 0.5726, 0.7344, 0.5726, 0.7344, 0.5754, 0.7316, 0.5754, 0.754, 0.5698, 0.7595, 0.5698, 0.7595, 0.5726, 0.754, 0.5698, 0.7316, 0.5726, 0.7261, 0.5726, 0.7261, 0.5698, 0.7316, 0.5698, 0.7986, 0.3995, 0.7428, 0.2991, 0.7428, 0.2991, 0.7986, 0.3995, 0.7316, 0.5809, 0.7344, 0.5809, 0.7344, 0.5809, 0.7316, 0.5837, 0.7595, 0.5363, 0.7651, 0.5363, 0.7651, 0.5391, 0.7595, 0.5391, 0.7707, 0.5809, 0.7763, 0.5837, 0.7735, 0.5865, 0.7707, 0.5837, 0.2237, 0.7763, 0.5, 0.7791, 0.5, 0.9493, 0.2321, 0.9409, 0.7568, 0.5419, 0.7512, 0.5419, 0.7512, 0.5391, 0.7568, 0.5419, 0.7205, 0.567, 0.7261, 0.567, 0.7261, 0.5698, 0.7205, 0.5698, 0.2321, 0.05905, 0.5, 0.05068, 0.5, 0.2209, 0.2237, 0.2237, 0.7679, 0.5335, 0.7651, 0.5363, 0.7651, 0.5335, 0.7261, 0.5865, 0.7316, 0.5865, 0.7316, 0.5865, 0.4051, 0.9996, 0.246, 0.9409, 0.327, 0.7986, 0.433, 0.8377, 0.74, 0.5726, 0.7344, 0.5726, 0.7344, 0.5726, 0.7651, 0.5809, 0.7679, 0.5865, 0.7679, 0.5865, 0.7679, 0.5781, 0.7735, 0.5809, 0.7707, 0.5809, 0.7623, 0.5754, 0.7595, 0.5726, 0.7595, 0.5726, 0.7623, 0.5698, 0.754, 0.5809, 0.7568, 0.5865, 0.7568, 0.5865, 0.7568, 0.5558, 0.7623, 0.5558, 0.7623, 0.5558])
me_reactor.materials.append(mat_reactormarquee)
me_reactor.materials.append(mat_reactormonitor)
me_reactor.materials.append(mat_reactorglass)
me_reactor.materials.append(mat_reactorbutton)
me_reactor.materials.append(mat_reactorall)
me_reactor.use_remesh_fix_poles = True
me_reactor.use_remesh_preserve_attributes = False
me_reactor.update()

# ---- objects
ob_reactor = bpy.data.objects.new('reactor', me_reactor)

# ---- transforms, parenting, visibility, modifiers, constraints
ob_reactor.location = (0.01803, -0.1619, 0.8729)
ob_reactor.rotation_euler = (1.571, 0.0, 0.0)
_m = ob_reactor.modifiers.new('Auto Smooth', 'NODES')
_m.node_group = ng_auto_smooth
_gi = [s.identifier for s in ng_auto_smooth.interface.items_tree if s.item_type == 'SOCKET' and s.in_out == 'INPUT']
_m[_gi[1]] = 1.047  # Angle
_m = ob_reactor.modifiers.new('WeightedNormal', 'WEIGHTED_NORMAL')
_m.keep_sharp = True

# ---- collection membership
scene.collection.objects.link(ob_reactor)

# ---- scene / render settings (as saved in the file)
scene.frame_start = 1; scene.frame_end = 250; scene.frame_set(1)
scene.render.engine = 'BLENDER_EEVEE_NEXT'
scene.cycles.use_denoising = False
scene.cycles.samples = 128
scene.cycles.sampling_pattern = 'TABULATED_SOBOL'
scene.cycles.use_adaptive_sampling = False
scene.cycles.use_light_tree = False
scene.view_settings.view_transform = 'Filmic'
bpy.context.view_layer.update()

# ---- added for rendering (the .blend has no active camera and no usable light): camera, sun
cam_auto = bpy.data.cameras.new('AutoCamera')
cam_auto.lens = 50.0
cam_auto.sensor_width = 36.0
cam_auto.clip_end = 1000.0
ob_auto_camera = bpy.data.objects.new('AutoCamera', cam_auto)
scene.collection.objects.link(ob_auto_camera)
ob_auto_camera.location = (1.83981, -2.18747, 2.28333)
ob_auto_camera.rotation_euler = (1.09748, -7.21219e-08, 0.694738)
scene.camera = ob_auto_camera
light_auto_sun = bpy.data.lights.new('AutoSun', 'SUN')
light_auto_sun.energy = 3.0
light_auto_sun.angle = 0.0523599
ob_auto_sun = bpy.data.objects.new('AutoSun', light_auto_sun)
scene.collection.objects.link(ob_auto_sun)
ob_auto_sun.rotation_euler = (0.872665, 0.174533, 0.523599)
bpy.context.view_layer.update()
